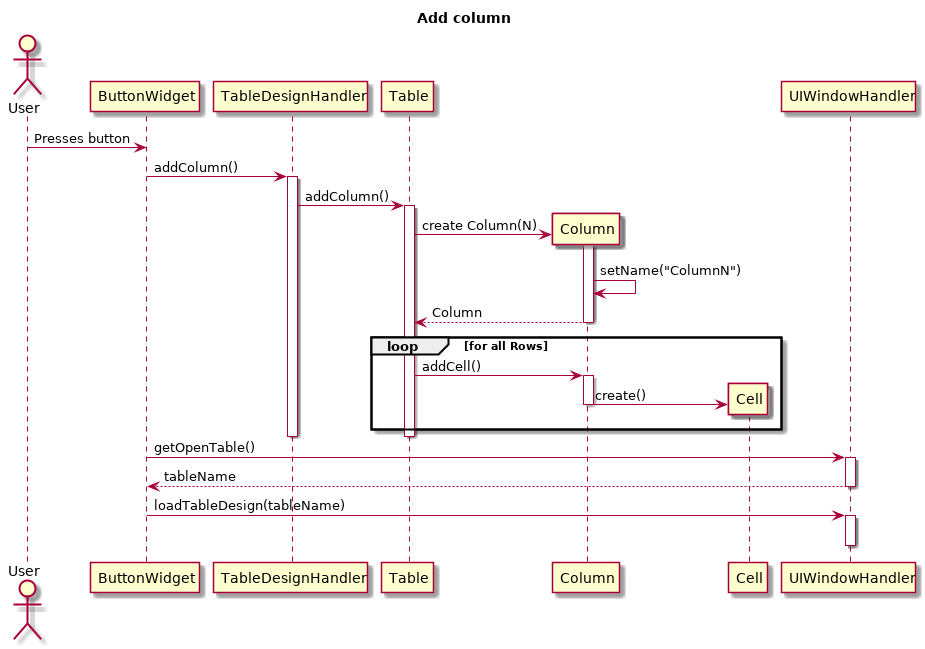

The diagram above was rendered by PlantUML. Its source (embedded in the PNG):
@startuml
title Add column
Actor User

User->ButtonWidget: Presses button
ButtonWidget -> TableDesignHandler: addColumn()
activate TableDesignHandler
TableDesignHandler -> Table: addColumn()
activate Table
create Column
Table -> Column: create Column(N)
activate Column
Column -> Column: setName("ColumnN")
return Column
loop for all Rows
    Table -> Column: addCell()
    activate Column
    create Cell
    Column -> Cell: create()
    deactivate Column
end
deactivate Table
deactivate TableDesignHandler
ButtonWidget -> UIWindowHandler: getOpenTable()
activate UIWindowHandler
ButtonWidget <-- UIWindowHandler: tableName
deactivate UIWindowHandler
ButtonWidget -> UIWindowHandler: loadTableDesign(tableName)
activate UIWindowHandler
deactivate UIWindowHandler

@enduml